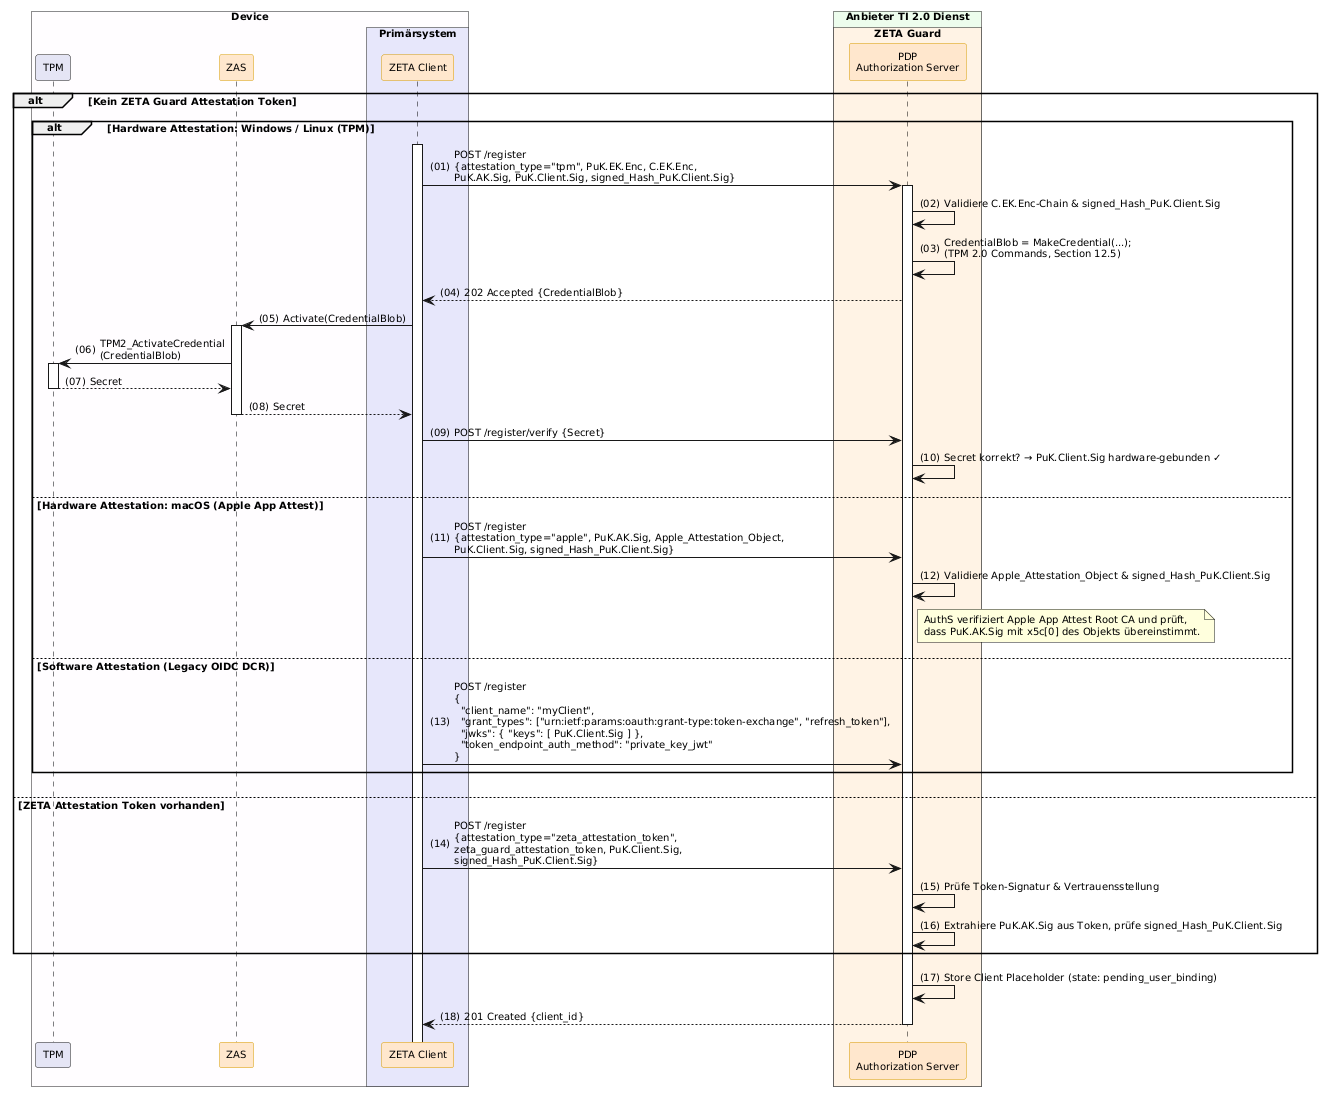

The diagram above was rendered by PlantUML. Its source (embedded in the PNG):
@startuml "Abb-ZETA-DCR-für-stationäre-Clients"
!include ../puml-layout.txt


box "Device" DEVICE_COLOR
  participant "TPM" as TPM LEI_COMPONENT_COLOR
  participant ZAS as "ZAS" <<zeta>>
  box "Primärsystem" PRIMAERSYSTEM_COLOR
    participant Client as "ZETA Client" <<zeta>>
  end box
end box

box "Anbieter TI 2.0 Dienst" PROVIDER_COLOR
  box "ZETA Guard" ZETA_GUARD_COLOR
    participant AuthS as "PDP\nAuthorization Server" <<zeta>>
  end box
end box

alt Kein ZETA Guard Attestation Token
    alt Hardware Attestation: Windows / Linux (TPM)
        Client++
        Client -> AuthS++: POST /register\n{attestation_type="tpm", PuK.EK.Enc, C.EK.Enc,\nPuK.AK.Sig, PuK.Client.Sig, signed_Hash_PuK.Client.Sig}
        AuthS -> AuthS: Validiere C.EK.Enc-Chain & signed_Hash_PuK.Client.Sig
        AuthS -> AuthS: CredentialBlob = MakeCredential(...);\n(TPM 2.0 Commands, Section 12.5)
        AuthS --> Client: 202 Accepted {CredentialBlob}

        Client -> ZAS++: Activate(CredentialBlob)
        ZAS -> TPM++: TPM2_ActivateCredential\n(CredentialBlob)
        TPM --> ZAS--: Secret
        ZAS --> Client--: Secret

        Client -> AuthS: POST /register/verify {Secret}
        AuthS -> AuthS: Secret korrekt? → PuK.Client.Sig hardware-gebunden ✓

    else Hardware Attestation: macOS (Apple App Attest)
        Client -> AuthS: POST /register\n{attestation_type="apple", PuK.AK.Sig, Apple_Attestation_Object,\nPuK.Client.Sig, signed_Hash_PuK.Client.Sig}
        AuthS -> AuthS: Validiere Apple_Attestation_Object & signed_Hash_PuK.Client.Sig
        note right of AuthS: AuthS verifiziert Apple App Attest Root CA und prüft,\ndass PuK.AK.Sig mit x5c[0] des Objekts übereinstimmt.

    else Software Attestation (Legacy OIDC DCR)
        Client -> AuthS: POST /register\n{\n  "client_name": "myClient",\n  "grant_types": ["urn:ietf:params:oauth:grant-type:token-exchange", "refresh_token"],\n  "jwks": { "keys": [ PuK.Client.Sig ] },\n  "token_endpoint_auth_method": "private_key_jwt"\n}
    end

else ZETA Attestation Token vorhanden
    Client -> AuthS: POST /register\n{attestation_type="zeta_attestation_token",\nzeta_guard_attestation_token, PuK.Client.Sig,\nsigned_Hash_PuK.Client.Sig}
    AuthS -> AuthS: Prüfe Token-Signatur & Vertrauensstellung
    AuthS -> AuthS: Extrahiere PuK.AK.Sig aus Token, prüfe signed_Hash_PuK.Client.Sig
end

AuthS -> AuthS: Store Client Placeholder (state: pending_user_binding)
AuthS --> Client--: 201 Created {client_id}

@enduml